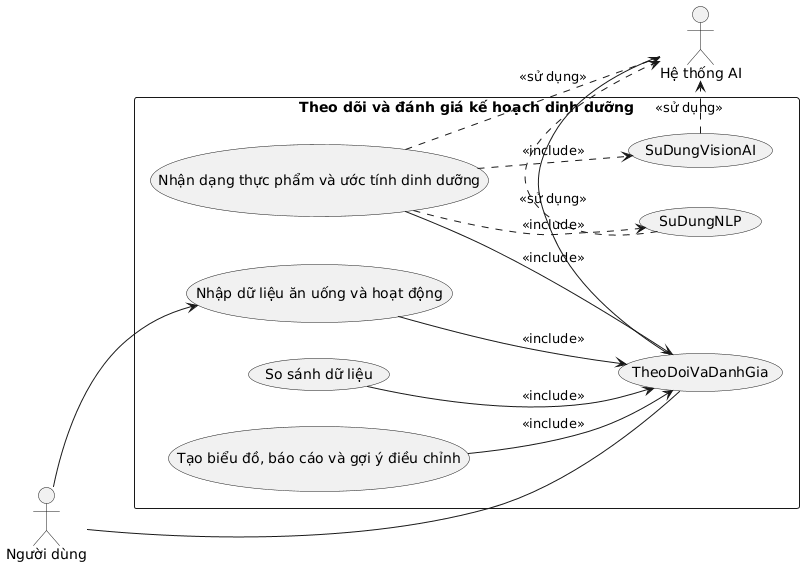

The diagram above was rendered by PlantUML. Its source (embedded in the PNG):
@startuml
left to right direction
actor "Người dùng" as User
actor "Hệ thống AI" as AI_System

rectangle "Theo dõi và đánh giá kế hoạch dinh dưỡng" {
    usecase TheoDoiVaDanhGia

    User --> (Nhập dữ liệu ăn uống và hoạt động)
    (Nhập dữ liệu ăn uống và hoạt động) --> TheoDoiVaDanhGia : <<include>>

    (Nhận dạng thực phẩm và ước tính dinh dưỡng) .> AI_System : <<sử dụng>>
    (Nhận dạng thực phẩm và ước tính dinh dưỡng) --> TheoDoiVaDanhGia : <<include>>

    (So sánh dữ liệu) --> TheoDoiVaDanhGia : <<include>>

    (Tạo biểu đồ, báo cáo và gợi ý điều chỉnh) --> TheoDoiVaDanhGia : <<include>>

    (SuDungNLP) .> AI_System : <<sử dụng>>
    (SuDungVisionAI) .> AI_System : <<sử dụng>>

    (Nhận dạng thực phẩm và ước tính dinh dưỡng) ..> (SuDungNLP) : <<include>>
    (Nhận dạng thực phẩm và ước tính dinh dưỡng) ..> (SuDungVisionAI) : <<include>>
}

User -- TheoDoiVaDanhGia
AI_System -- TheoDoiVaDanhGia
@enduml